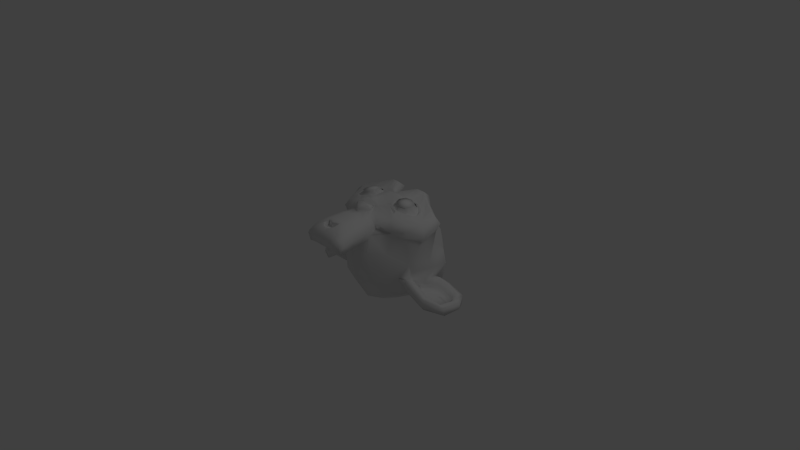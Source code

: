 # Source: suzanne.blend  (saved by Blender 2.59.0; exported with 4.5.12 LTS)
import bpy
from mathutils import Matrix  # noqa: F401  (used for matrix-valued properties, if any)

bpy.ops.wm.read_factory_settings(use_empty=True)
scene = bpy.context.scene
scene.name = 'Scene'

# ---- collections
col_collection_1 = bpy.data.collections.new('Collection 1'); scene.collection.children.link(col_collection_1)

# ---- materials (node trees are filled in below, after node groups)
mat_material = bpy.data.materials.new('Material')
mat_material.alpha_threshold = 0.0
mat_material.use_transparent_shadow = False
mat_material.roughness = 0.5
mat_material.line_color = (0.0, 0.0, 0.0, 1.0)

# ---- material node trees

# ---- world
world_world = bpy.data.worlds.new('World'); scene.world = world_world
world_world.color = (0.05088, 0.05088, 0.05088)
world_world.use_sun_shadow = False
world_world.sun_shadow_jitter_overblur = 0.0
world_world.cycles.sampling_method = 'MANUAL'
world_world.cycles.sample_map_resolution = 256

# ---- cameras
cam_camera = bpy.data.cameras.new('Camera')
cam_camera.clip_end = 100.0
cam_camera.lens = 35.0
cam_camera.ortho_scale = 7.314
cam_camera.dof.focus_distance = 0.0
cam_camera.dof.aperture_fstop = 128.0

# ---- lights
light_lamp = bpy.data.lights.new('Lamp', 'POINT')
light_lamp.transmission_factor = 0.0
light_lamp.cutoff_distance = 30.0
light_lamp.energy = 100.0
light_lamp.shadow_buffer_clip_start = 1.001
light_lamp.shadow_soft_size = 1.0
light_lamp.shadow_maximum_resolution = 0.006
light_lamp.use_absolute_resolution = True
light_lamp.cycles.use_multiple_importance_sampling = False

# ---- meshes
me_monkey = bpy.data.meshes.new('Monkey')
me_monkey.from_pydata([(0.4375, 0.1641, 0.7656), (-0.4375, 0.1641, 0.7656), (0.5, 0.09375, 0.6875), (-0.5, 0.09375, 0.6875), (0.5469, 0.05469, 0.5781), (-0.5469, 0.05469, 0.5781), (0.3516, -0.02344, 0.6172), (-0.3516, -0.02344, 0.6172), (0.3516, 0.03125, 0.7188), (-0.3516, 0.03125, 0.7188), (0.3516, 0.1328, 0.7812), (-0.3516, 0.1328, 0.7812), (0.2734, 0.1641, 0.7969), (-0.2734, 0.1641, 0.7969), (0.2031, 0.09375, 0.7422), (-0.2031, 0.09375, 0.7422), (0.1562, 0.05469, 0.6484), (-0.1562, 0.05469, 0.6484), (0.07812, 0.2422, 0.6562), (-0.07812, 0.2422, 0.6562), (0.1406, 0.2422, 0.7422), (-0.1406, 0.2422, 0.7422), (0.2422, 0.2422, 0.7969), (-0.2422, 0.2422, 0.7969), (0.2734, 0.3281, 0.7969), (-0.2734, 0.3281, 0.7969), (0.2031, 0.3906, 0.7422), (-0.2031, 0.3906, 0.7422), (0.1562, 0.4375, 0.6484), (-0.1562, 0.4375, 0.6484), (0.3516, 0.5156, 0.6172), (-0.3516, 0.5156, 0.6172), (0.3516, 0.4531, 0.7188), (-0.3516, 0.4531, 0.7188), (0.3516, 0.3594, 0.7812), (-0.3516, 0.3594, 0.7812), (0.4375, 0.3281, 0.7656), (-0.4375, 0.3281, 0.7656), (0.5, 0.3906, 0.6875), (-0.5, 0.3906, 0.6875), (0.5469, 0.4375, 0.5781), (-0.5469, 0.4375, 0.5781), (0.625, 0.2422, 0.5625), (-0.625, 0.2422, 0.5625), (0.5625, 0.2422, 0.6719), (-0.5625, 0.2422, 0.6719), (0.4688, 0.2422, 0.7578), (-0.4688, 0.2422, 0.7578), (0.4766, 0.2422, 0.7734), (-0.4766, 0.2422, 0.7734), (0.4453, 0.3359, 0.7812), (-0.4453, 0.3359, 0.7812), (0.3516, 0.375, 0.8047), (-0.3516, 0.375, 0.8047), (0.2656, 0.3359, 0.8203), (-0.2656, 0.3359, 0.8203), (0.2266, 0.2422, 0.8203), (-0.2266, 0.2422, 0.8203), (0.2656, 0.1562, 0.8203), (-0.2656, 0.1562, 0.8203), (0.3516, 0.2422, 0.8281), (-0.3516, 0.2422, 0.8281), (0.3516, 0.1172, 0.8047), (-0.3516, 0.1172, 0.8047), (0.4453, 0.1562, 0.7812), (-0.4453, 0.1562, 0.7812), (0.0, 0.4297, 0.7422), (0.0, 0.3516, 0.8203), (0.0, -0.6797, 0.7344), (0.0, -0.3203, 0.7812), (0.0, -0.1875, 0.7969), (0.0, -0.7734, 0.7188), (0.0, 0.4062, 0.6016), (0.0, 0.5703, 0.5703), (0.0, 0.8984, -0.5469), (0.0, 0.5625, -0.8516), (0.0, 0.07031, -0.8281), (0.0, -0.3828, -0.3516), (0.2031, -0.1875, 0.5625), (-0.2031, -0.1875, 0.5625), (0.3125, -0.4375, 0.5703), (-0.3125, -0.4375, 0.5703), (0.3516, -0.6953, 0.5703), (-0.3516, -0.6953, 0.5703), (0.3672, -0.8906, 0.5312), (-0.3672, -0.8906, 0.5312), (0.3281, -0.9453, 0.5234), (-0.3281, -0.9453, 0.5234), (0.1797, -0.9688, 0.5547), (-0.1797, -0.9688, 0.5547), (0.0, -0.9844, 0.5781), (0.4375, -0.1406, 0.5312), (-0.4375, -0.1406, 0.5312), (0.6328, -0.03906, 0.5391), (-0.6328, -0.03906, 0.5391), (0.8281, 0.1484, 0.4453), (-0.8281, 0.1484, 0.4453), (0.8594, 0.4297, 0.5938), (-0.8594, 0.4297, 0.5938), (0.7109, 0.4844, 0.625), (-0.7109, 0.4844, 0.625), (0.4922, 0.6016, 0.6875), (-0.4922, 0.6016, 0.6875), (0.3203, 0.7578, 0.7344), (-0.3203, 0.7578, 0.7344), (0.1562, 0.7188, 0.7578), (-0.1562, 0.7188, 0.7578), (0.0625, 0.4922, 0.75), (-0.0625, 0.4922, 0.75), (0.1641, 0.4141, 0.7734), (-0.1641, 0.4141, 0.7734), (0.125, 0.3047, 0.7656), (-0.125, 0.3047, 0.7656), (0.2031, 0.09375, 0.7422), (-0.2031, 0.09375, 0.7422), (0.375, 0.01562, 0.7031), (-0.375, 0.01562, 0.7031), (0.4922, 0.0625, 0.6719), (-0.4922, 0.0625, 0.6719), (0.625, 0.1875, 0.6484), (-0.625, 0.1875, 0.6484), (0.6406, 0.2969, 0.6484), (-0.6406, 0.2969, 0.6484), (0.6016, 0.375, 0.6641), (-0.6016, 0.375, 0.6641), (0.4297, 0.4375, 0.7188), (-0.4297, 0.4375, 0.7188), (0.25, 0.4688, 0.7578), (-0.25, 0.4688, 0.7578), (0.0, -0.7656, 0.7344), (0.1094, -0.7188, 0.7344), (-0.1094, -0.7188, 0.7344), (0.1172, -0.8359, 0.7109), (-0.1172, -0.8359, 0.7109), (0.0625, -0.8828, 0.6953), (-0.0625, -0.8828, 0.6953), (0.0, -0.8906, 0.6875), (0.0, -0.1953, 0.75), (0.0, -0.1406, 0.7422), (0.1016, -0.1484, 0.7422), (-0.1016, -0.1484, 0.7422), (0.125, -0.2266, 0.75), (-0.125, -0.2266, 0.75), (0.08594, -0.2891, 0.7422), (-0.08594, -0.2891, 0.7422), (0.3984, -0.04688, 0.6719), (-0.3984, -0.04688, 0.6719), (0.6172, 0.05469, 0.625), (-0.6172, 0.05469, 0.625), (0.7266, 0.2031, 0.6016), (-0.7266, 0.2031, 0.6016), (0.7422, 0.375, 0.6562), (-0.7422, 0.375, 0.6562), (0.6875, 0.4141, 0.7266), (-0.6875, 0.4141, 0.7266), (0.4375, 0.5469, 0.7969), (-0.4375, 0.5469, 0.7969), (0.3125, 0.6406, 0.8359), (-0.3125, 0.6406, 0.8359), (0.2031, 0.6172, 0.8516), (-0.2031, 0.6172, 0.8516), (0.1016, 0.4297, 0.8438), (-0.1016, 0.4297, 0.8438), (0.125, -0.1016, 0.8125), (-0.125, -0.1016, 0.8125), (0.2109, -0.4453, 0.7109), (-0.2109, -0.4453, 0.7109), (0.25, -0.7031, 0.6875), (-0.25, -0.7031, 0.6875), (0.2656, -0.8203, 0.6641), (-0.2656, -0.8203, 0.6641), (0.2344, -0.9141, 0.6328), (-0.2344, -0.9141, 0.6328), (0.1641, -0.9297, 0.6328), (-0.1641, -0.9297, 0.6328), (0.0, -0.9453, 0.6406), (0.0, 0.04688, 0.7266), (0.0, 0.2109, 0.7656), (0.3281, 0.4766, 0.7422), (-0.3281, 0.4766, 0.7422), (0.1641, 0.1406, 0.75), (-0.1641, 0.1406, 0.75), (0.1328, 0.2109, 0.7578), (-0.1328, 0.2109, 0.7578), (0.1172, -0.6875, 0.7344), (-0.1172, -0.6875, 0.7344), (0.07812, -0.4453, 0.75), (-0.07812, -0.4453, 0.75), (0.0, -0.4453, 0.75), (0.0, -0.3281, 0.7422), (0.09375, -0.2734, 0.7812), (-0.09375, -0.2734, 0.7812), (0.1328, -0.2266, 0.7969), (-0.1328, -0.2266, 0.7969), (0.1094, -0.1328, 0.7812), (-0.1094, -0.1328, 0.7812), (0.03906, -0.125, 0.7812), (-0.03906, -0.125, 0.7812), (0.0, -0.2031, 0.8281), (0.04688, -0.1484, 0.8125), (-0.04688, -0.1484, 0.8125), (0.09375, -0.1562, 0.8125), (-0.09375, -0.1562, 0.8125), (0.1094, -0.2266, 0.8281), (-0.1094, -0.2266, 0.8281), (0.07812, -0.25, 0.8047), (-0.07812, -0.25, 0.8047), (0.0, -0.2891, 0.8047), (0.2578, -0.3125, 0.5547), (-0.2578, -0.3125, 0.5547), (0.1641, -0.2422, 0.7109), (-0.1641, -0.2422, 0.7109), (0.1797, -0.3125, 0.7109), (-0.1797, -0.3125, 0.7109), (0.2344, -0.25, 0.5547), (-0.2344, -0.25, 0.5547), (0.0, -0.875, 0.6875), (0.04688, -0.8672, 0.6875), (-0.04688, -0.8672, 0.6875), (0.09375, -0.8203, 0.7109), (-0.09375, -0.8203, 0.7109), (0.09375, -0.7422, 0.7266), (-0.09375, -0.7422, 0.7266), (0.0, -0.7812, 0.6562), (0.09375, -0.75, 0.6641), (-0.09375, -0.75, 0.6641), (0.09375, -0.8125, 0.6406), (-0.09375, -0.8125, 0.6406), (0.04688, -0.8516, 0.6328), (-0.04688, -0.8516, 0.6328), (0.0, -0.8594, 0.6328), (0.1719, 0.2188, 0.7812), (-0.1719, 0.2188, 0.7812), (0.1875, 0.1562, 0.7734), (-0.1875, 0.1562, 0.7734), (0.3359, 0.4297, 0.7578), (-0.3359, 0.4297, 0.7578), (0.2734, 0.4219, 0.7734), (-0.2734, 0.4219, 0.7734), (0.4219, 0.3984, 0.7734), (-0.4219, 0.3984, 0.7734), (0.5625, 0.3516, 0.6953), (-0.5625, 0.3516, 0.6953), (0.5859, 0.2891, 0.6875), (-0.5859, 0.2891, 0.6875), (0.5781, 0.1953, 0.6797), (-0.5781, 0.1953, 0.6797), (0.4766, 0.1016, 0.7188), (-0.4766, 0.1016, 0.7188), (0.375, 0.0625, 0.7422), (-0.375, 0.0625, 0.7422), (0.2266, 0.1094, 0.7812), (-0.2266, 0.1094, 0.7812), (0.1797, 0.2969, 0.7812), (-0.1797, 0.2969, 0.7812), (0.2109, 0.375, 0.7812), (-0.2109, 0.375, 0.7812), (0.2344, 0.3594, 0.7578), (-0.2344, 0.3594, 0.7578), (0.1953, 0.2969, 0.7578), (-0.1953, 0.2969, 0.7578), (0.2422, 0.125, 0.7578), (-0.2422, 0.125, 0.7578), (0.375, 0.08594, 0.7266), (-0.375, 0.08594, 0.7266), (0.4609, 0.1172, 0.7031), (-0.4609, 0.1172, 0.7031), (0.5469, 0.2109, 0.6719), (-0.5469, 0.2109, 0.6719), (0.5547, 0.2812, 0.6719), (-0.5547, 0.2812, 0.6719), (0.5312, 0.3359, 0.6797), (-0.5312, 0.3359, 0.6797), (0.4141, 0.3906, 0.75), (-0.4141, 0.3906, 0.75), (0.2812, 0.3984, 0.7656), (-0.2812, 0.3984, 0.7656), (0.3359, 0.4062, 0.75), (-0.3359, 0.4062, 0.75), (0.2031, 0.1719, 0.75), (-0.2031, 0.1719, 0.75), (0.1953, 0.2266, 0.75), (-0.1953, 0.2266, 0.75), (0.1094, 0.4609, 0.6094), (-0.1094, 0.4609, 0.6094), (0.1953, 0.6641, 0.6172), (-0.1953, 0.6641, 0.6172), (0.3359, 0.6875, 0.5938), (-0.3359, 0.6875, 0.5938), (0.4844, 0.5547, 0.5547), (-0.4844, 0.5547, 0.5547), (0.6797, 0.4531, 0.4922), (-0.6797, 0.4531, 0.4922), (0.7969, 0.4062, 0.4609), (-0.7969, 0.4062, 0.4609), (0.7734, 0.1641, 0.375), (-0.7734, 0.1641, 0.375), (0.6016, 0.0, 0.4141), (-0.6016, 0.0, 0.4141), (0.4375, -0.09375, 0.4688), (-0.4375, -0.09375, 0.4688), (0.0, 0.8984, 0.2891), (0.0, 0.9844, -0.07812), (0.0, -0.1953, -0.6719), (0.0, -0.4609, 0.1875), (0.0, -0.9766, 0.4609), (0.0, -0.8047, 0.3438), (0.0, -0.5703, 0.3203), (0.0, -0.4844, 0.2812), (0.8516, 0.2344, 0.05469), (-0.8516, 0.2344, 0.05469), (0.8594, 0.3203, -0.04688), (-0.8594, 0.3203, -0.04688), (0.7734, 0.2656, -0.4375), (-0.7734, 0.2656, -0.4375), (0.4609, 0.4375, -0.7031), (-0.4609, 0.4375, -0.7031), (0.7344, -0.04688, 0.07031), (-0.7344, -0.04688, 0.07031), (0.5938, -0.125, -0.1641), (-0.5938, -0.125, -0.1641), (0.6406, -0.007812, -0.4297), (-0.6406, -0.007812, -0.4297), (0.3359, 0.05469, -0.6641), (-0.3359, 0.05469, -0.6641), (0.2344, -0.3516, 0.4062), (-0.2344, -0.3516, 0.4062), (0.1797, -0.4141, 0.2578), (-0.1797, -0.4141, 0.2578), (0.2891, -0.7109, 0.3828), (-0.2891, -0.7109, 0.3828), (0.25, -0.5, 0.3906), (-0.25, -0.5, 0.3906), (0.3281, -0.9141, 0.3984), (-0.3281, -0.9141, 0.3984), (0.1406, -0.7578, 0.3672), (-0.1406, -0.7578, 0.3672), (0.125, -0.5391, 0.3594), (-0.125, -0.5391, 0.3594), (0.1641, -0.9453, 0.4375), (-0.1641, -0.9453, 0.4375), (0.2188, -0.2812, 0.4297), (-0.2188, -0.2812, 0.4297), (0.2109, -0.2266, 0.4688), (-0.2109, -0.2266, 0.4688), (0.2031, -0.1719, 0.5), (-0.2031, -0.1719, 0.5), (0.2109, -0.3906, 0.1641), (-0.2109, -0.3906, 0.1641), (0.2969, -0.3125, -0.2656), (-0.2969, -0.3125, -0.2656), (0.3438, -0.1484, -0.5391), (-0.3438, -0.1484, -0.5391), (0.4531, 0.8672, -0.3828), (-0.4531, 0.8672, -0.3828), (0.4531, 0.9297, -0.07031), (-0.4531, 0.9297, -0.07031), (0.4531, 0.8516, 0.2344), (-0.4531, 0.8516, 0.2344), (0.4609, 0.5234, 0.4297), (-0.4609, 0.5234, 0.4297), (0.7266, 0.4062, 0.3359), (-0.7266, 0.4062, 0.3359), (0.6328, 0.4531, 0.2812), (-0.6328, 0.4531, 0.2812), (0.6406, 0.7031, 0.05469), (-0.6406, 0.7031, 0.05469), (0.7969, 0.5625, 0.125), (-0.7969, 0.5625, 0.125), (0.7969, 0.6172, -0.1172), (-0.7969, 0.6172, -0.1172), (0.6406, 0.75, -0.1953), (-0.6406, 0.75, -0.1953), (0.6406, 0.6797, -0.4453), (-0.6406, 0.6797, -0.4453), (0.7969, 0.5391, -0.3594), (-0.7969, 0.5391, -0.3594), (0.6172, 0.3281, -0.5859), (-0.6172, 0.3281, -0.5859), (0.4844, 0.02344, -0.5469), (-0.4844, 0.02344, -0.5469), (0.8203, 0.3281, -0.2031), (-0.8203, 0.3281, -0.2031), (0.4062, -0.1719, 0.1484), (-0.4062, -0.1719, 0.1484), (0.4297, -0.1953, -0.2109), (-0.4297, -0.1953, -0.2109), (0.8906, 0.4062, -0.2344), (-0.8906, 0.4062, -0.2344), (0.7734, -0.1406, -0.125), (-0.7734, -0.1406, -0.125), (1.039, -0.1016, -0.3281), (-1.039, -0.1016, -0.3281), (1.281, 0.05469, -0.4297), (-1.281, 0.05469, -0.4297), (1.352, 0.3203, -0.4219), (-1.352, 0.3203, -0.4219), (1.234, 0.5078, -0.4219), (-1.234, 0.5078, -0.4219), (1.023, 0.4766, -0.3125), (-1.023, 0.4766, -0.3125), (1.016, 0.4141, -0.2891), (-1.016, 0.4141, -0.2891), (1.188, 0.4375, -0.3906), (-1.188, 0.4375, -0.3906), (1.266, 0.2891, -0.4062), (-1.266, 0.2891, -0.4062), (1.211, 0.07812, -0.4062), (-1.211, 0.07812, -0.4062), (1.031, -0.03906, -0.3047), (-1.031, -0.03906, -0.3047), (0.8281, -0.07031, -0.1328), (-0.8281, -0.07031, -0.1328), (0.9219, 0.3594, -0.2188), (-0.9219, 0.3594, -0.2188), (0.9453, 0.3047, -0.2891), (-0.9453, 0.3047, -0.2891), (0.8828, -0.02344, -0.2109), (-0.8828, -0.02344, -0.2109), (1.039, 0.0, -0.3672), (-1.039, 0.0, -0.3672), (1.188, 0.09375, -0.4453), (-1.188, 0.09375, -0.4453), (1.234, 0.25, -0.4453), (-1.234, 0.25, -0.4453), (1.172, 0.3594, -0.4375), (-1.172, 0.3594, -0.4375), (1.023, 0.3438, -0.3594), (-1.023, 0.3438, -0.3594), (0.8438, 0.2891, -0.2109), (-0.8438, 0.2891, -0.2109), (0.8359, 0.1719, -0.2734), (-0.8359, 0.1719, -0.2734), (0.7578, 0.09375, -0.2734), (-0.7578, 0.09375, -0.2734), (0.8203, 0.08594, -0.2734), (-0.8203, 0.08594, -0.2734), (0.8438, 0.01562, -0.2734), (-0.8438, 0.01562, -0.2734), (0.8125, -0.01562, -0.2734), (-0.8125, -0.01562, -0.2734), (0.7266, 0.0, -0.07031), (-0.7266, 0.0, -0.07031), (0.7188, -0.02344, -0.1719), (-0.7188, -0.02344, -0.1719), (0.7188, 0.03906, -0.1875), (-0.7188, 0.03906, -0.1875), (0.7969, 0.2031, -0.2109), (-0.7969, 0.2031, -0.2109), (0.8906, 0.2422, -0.2656), (-0.8906, 0.2422, -0.2656), (0.8906, 0.2344, -0.3203), (-0.8906, 0.2344, -0.3203), (0.8125, -0.01562, -0.3203), (-0.8125, -0.01562, -0.3203), (0.8516, 0.01562, -0.3203), (-0.8516, 0.01562, -0.3203), (0.8281, 0.07812, -0.3203), (-0.8281, 0.07812, -0.3203), (0.7656, 0.09375, -0.3203), (-0.7656, 0.09375, -0.3203), (0.8438, 0.1719, -0.3203), (-0.8438, 0.1719, -0.3203), (1.039, 0.3281, -0.4141), (-1.039, 0.3281, -0.4141), (1.188, 0.3438, -0.4844), (-1.188, 0.3438, -0.4844), (1.258, 0.2422, -0.4922), (-1.258, 0.2422, -0.4922), (1.211, 0.08594, -0.4844), (-1.211, 0.08594, -0.4844), (1.047, 0.0, -0.4219), (-1.047, 0.0, -0.4219), (0.8828, -0.01562, -0.2656), (-0.8828, -0.01562, -0.2656), (0.9531, 0.2891, -0.3438), (-0.9531, 0.2891, -0.3438), (0.8906, 0.1094, -0.3281), (-0.8906, 0.1094, -0.3281), (0.9375, 0.0625, -0.3359), (-0.9375, 0.0625, -0.3359), (1.0, 0.125, -0.3672), (-1.0, 0.125, -0.3672), (0.9609, 0.1719, -0.3516), (-0.9609, 0.1719, -0.3516), (1.016, 0.2344, -0.375), (-1.016, 0.2344, -0.375), (1.055, 0.1875, -0.3828), (-1.055, 0.1875, -0.3828), (1.109, 0.2109, -0.3906), (-1.109, 0.2109, -0.3906), (1.086, 0.2734, -0.3906), (-1.086, 0.2734, -0.3906), (1.023, 0.4375, -0.4844), (-1.023, 0.4375, -0.4844), (1.25, 0.4688, -0.5469), (-1.25, 0.4688, -0.5469), (1.367, 0.2969, -0.5), (-1.367, 0.2969, -0.5), (1.312, 0.05469, -0.5312), (-1.312, 0.05469, -0.5312), (1.039, -0.08594, -0.4922), (-1.039, -0.08594, -0.4922), (0.7891, -0.125, -0.3281), (-0.7891, -0.125, -0.3281), (0.8594, 0.3828, -0.3828), (-0.8594, 0.3828, -0.3828)], [], [(46, 0, 2, 44), (3, 1, 47, 45), (44, 2, 4, 42), (5, 3, 45, 43), (2, 8, 6, 4), (7, 9, 3, 5), (0, 10, 8, 2), (9, 11, 1, 3), (10, 12, 14, 8), (15, 13, 11, 9), (8, 14, 16, 6), (17, 15, 9, 7), (14, 20, 18, 16), (19, 21, 15, 17), (12, 22, 20, 14), (21, 23, 13, 15), (22, 24, 26, 20), (27, 25, 23, 21), (20, 26, 28, 18), (29, 27, 21, 19), (26, 32, 30, 28), (31, 33, 27, 29), (24, 34, 32, 26), (33, 35, 25, 27), (34, 36, 38, 32), (39, 37, 35, 33), (32, 38, 40, 30), (41, 39, 33, 31), (38, 44, 42, 40), (43, 45, 39, 41), (36, 46, 44, 38), (45, 47, 37, 39), (46, 36, 50, 48), (51, 37, 47, 49), (36, 34, 52, 50), (53, 35, 37, 51), (34, 24, 54, 52), (55, 25, 35, 53), (24, 22, 56, 54), (57, 23, 25, 55), (22, 12, 58, 56), (59, 13, 23, 57), (12, 10, 62, 58), (63, 11, 13, 59), (10, 0, 64, 62), (65, 1, 11, 63), (0, 46, 48, 64), (49, 47, 1, 65), (60, 64, 48), (49, 65, 61), (62, 64, 60), (61, 65, 63), (60, 58, 62), (63, 59, 61), (60, 56, 58), (59, 57, 61), (60, 54, 56), (57, 55, 61), (60, 52, 54), (55, 53, 61), (60, 50, 52), (53, 51, 61), (60, 48, 50), (51, 49, 61), (88, 173, 175, 90), (175, 174, 89, 90), (86, 171, 173, 88), (174, 172, 87, 89), (84, 169, 171, 86), (172, 170, 85, 87), (82, 167, 169, 84), (170, 168, 83, 85), (80, 165, 167, 82), (168, 166, 81, 83), (78, 91, 145, 163), (146, 92, 79, 164), (91, 93, 147, 145), (148, 94, 92, 146), (93, 95, 149, 147), (150, 96, 94, 148), (95, 97, 151, 149), (152, 98, 96, 150), (97, 99, 153, 151), (154, 100, 98, 152), (99, 101, 155, 153), (156, 102, 100, 154), (101, 103, 157, 155), (158, 104, 102, 156), (103, 105, 159, 157), (160, 106, 104, 158), (105, 107, 161, 159), (162, 108, 106, 160), (107, 66, 67, 161), (67, 66, 108, 162), (109, 127, 159, 161), (160, 128, 110, 162), (127, 178, 157, 159), (158, 179, 128, 160), (125, 155, 157, 178), (158, 156, 126, 179), (123, 153, 155, 125), (156, 154, 124, 126), (121, 151, 153, 123), (154, 152, 122, 124), (119, 149, 151, 121), (152, 150, 120, 122), (117, 147, 149, 119), (150, 148, 118, 120), (115, 145, 147, 117), (148, 146, 116, 118), (113, 163, 145, 115), (146, 164, 114, 116), (113, 180, 176, 163), (176, 181, 114, 164), (109, 161, 67, 111), (67, 162, 110, 112), (111, 67, 177, 182), (177, 67, 112, 183), (176, 180, 182, 177), (183, 181, 176, 177), (134, 136, 175, 173), (175, 136, 135, 174), (132, 134, 173, 171), (174, 135, 133, 172), (130, 132, 171, 169), (172, 133, 131, 170), (165, 186, 184, 167), (185, 187, 166, 168), (130, 169, 167, 184), (168, 170, 131, 185), (143, 189, 188, 186), (188, 189, 144, 187), (184, 186, 188, 68), (188, 187, 185, 68), (129, 130, 184, 68), (185, 131, 129, 68), (141, 192, 190, 143), (191, 193, 142, 144), (139, 194, 192, 141), (193, 195, 140, 142), (138, 196, 194, 139), (195, 197, 138, 140), (137, 70, 196, 138), (197, 70, 137, 138), (189, 143, 190, 69), (191, 144, 189, 69), (69, 190, 205, 207), (206, 191, 69, 207), (70, 198, 199, 196), (200, 198, 70, 197), (196, 199, 201, 194), (202, 200, 197, 195), (194, 201, 203, 192), (204, 202, 195, 193), (192, 203, 205, 190), (206, 204, 193, 191), (198, 203, 201, 199), (202, 204, 198, 200), (198, 207, 205, 203), (206, 207, 198, 204), (138, 139, 163, 176), (164, 140, 138, 176), (139, 141, 210, 163), (211, 142, 140, 164), (141, 143, 212, 210), (213, 144, 142, 211), (143, 186, 165, 212), (166, 187, 144, 213), (80, 208, 212, 165), (213, 209, 81, 166), (208, 214, 210, 212), (211, 215, 209, 213), (78, 163, 210, 214), (211, 164, 79, 215), (130, 129, 71, 221), (71, 129, 131, 222), (132, 130, 221, 219), (222, 131, 133, 220), (134, 132, 219, 217), (220, 133, 135, 218), (136, 134, 217, 216), (218, 135, 136, 216), (216, 217, 228, 230), (229, 218, 216, 230), (217, 219, 226, 228), (227, 220, 218, 229), (219, 221, 224, 226), (225, 222, 220, 227), (221, 71, 223, 224), (223, 71, 222, 225), (223, 230, 228, 224), (229, 230, 223, 225), (224, 228, 226), (227, 229, 225), (182, 180, 233, 231), (234, 181, 183, 232), (111, 182, 231, 253), (232, 183, 112, 254), (109, 111, 253, 255), (254, 112, 110, 256), (180, 113, 251, 233), (252, 114, 181, 234), (113, 115, 249, 251), (250, 116, 114, 252), (115, 117, 247, 249), (248, 118, 116, 250), (117, 119, 245, 247), (246, 120, 118, 248), (119, 121, 243, 245), (244, 122, 120, 246), (121, 123, 241, 243), (242, 124, 122, 244), (123, 125, 239, 241), (240, 126, 124, 242), (125, 178, 235, 239), (236, 179, 126, 240), (178, 127, 237, 235), (238, 128, 179, 236), (127, 109, 255, 237), (256, 110, 128, 238), (237, 255, 257, 275), (258, 256, 238, 276), (235, 237, 275, 277), (276, 238, 236, 278), (239, 235, 277, 273), (278, 236, 240, 274), (241, 239, 273, 271), (274, 240, 242, 272), (243, 241, 271, 269), (272, 242, 244, 270), (245, 243, 269, 267), (270, 244, 246, 268), (247, 245, 267, 265), (268, 246, 248, 266), (249, 247, 265, 263), (266, 248, 250, 264), (251, 249, 263, 261), (264, 250, 252, 262), (233, 251, 261, 279), (262, 252, 234, 280), (255, 253, 259, 257), (260, 254, 256, 258), (253, 231, 281, 259), (282, 232, 254, 260), (231, 233, 279, 281), (280, 234, 232, 282), (66, 107, 283, 72), (284, 108, 66, 72), (107, 105, 285, 283), (286, 106, 108, 284), (105, 103, 287, 285), (288, 104, 106, 286), (103, 101, 289, 287), (290, 102, 104, 288), (101, 99, 291, 289), (292, 100, 102, 290), (99, 97, 293, 291), (294, 98, 100, 292), (97, 95, 295, 293), (296, 96, 98, 294), (95, 93, 297, 295), (298, 94, 96, 296), (93, 91, 299, 297), (300, 92, 94, 298), (307, 308, 327, 337), (328, 308, 307, 338), (306, 307, 337, 335), (338, 307, 306, 336), (305, 306, 335, 339), (336, 306, 305, 340), (88, 90, 305, 339), (305, 90, 89, 340), (86, 88, 339, 333), (340, 89, 87, 334), (84, 86, 333, 329), (334, 87, 85, 330), (82, 84, 329, 331), (330, 85, 83, 332), (329, 335, 337, 331), (338, 336, 330, 332), (329, 333, 339, 335), (340, 334, 330, 336), (325, 331, 337, 327), (338, 332, 326, 328), (80, 82, 331, 325), (332, 83, 81, 326), (208, 341, 343, 214), (344, 342, 209, 215), (80, 325, 341, 208), (342, 326, 81, 209), (78, 214, 343, 345), (344, 215, 79, 346), (78, 345, 299, 91), (300, 346, 79, 92), (76, 323, 351, 303), (352, 324, 76, 303), (303, 351, 349, 77), (350, 352, 303, 77), (77, 349, 347, 304), (348, 350, 77, 304), (304, 347, 327, 308), (328, 348, 304, 308), (325, 327, 347, 341), (348, 328, 326, 342), (295, 297, 317, 309), (318, 298, 296, 310), (75, 315, 323, 76), (324, 316, 75, 76), (301, 357, 355, 302), (356, 358, 301, 302), (302, 355, 353, 74), (354, 356, 302, 74), (74, 353, 315, 75), (316, 354, 74, 75), (291, 293, 361, 363), (362, 294, 292, 364), (363, 361, 367, 365), (368, 362, 364, 366), (365, 367, 369, 371), (370, 368, 366, 372), (371, 369, 375, 373), (376, 370, 372, 374), (313, 377, 373, 375), (374, 378, 314, 376), (315, 353, 373, 377), (374, 354, 316, 378), (353, 355, 371, 373), (372, 356, 354, 374), (355, 357, 365, 371), (366, 358, 356, 372), (357, 359, 363, 365), (364, 360, 358, 366), (289, 291, 363, 359), (364, 292, 290, 360), (73, 359, 357, 301), (358, 360, 73, 301), (283, 285, 287, 289), (288, 286, 284, 290), (283, 289, 359, 73), (360, 290, 284, 73), (72, 283, 73), (73, 284, 72), (293, 295, 309, 361), (310, 296, 294, 362), (309, 311, 367, 361), (368, 312, 310, 362), (311, 381, 369, 367), (370, 382, 312, 368), (313, 375, 369, 381), (370, 376, 314, 382), (347, 349, 385, 383), (386, 350, 348, 384), (317, 383, 385, 319), (386, 384, 318, 320), (297, 299, 383, 317), (384, 300, 298, 318), (299, 343, 341, 383), (342, 344, 300, 384), (341, 347, 383), (384, 348, 342), (299, 345, 343), (344, 346, 300), (313, 321, 379, 377), (380, 322, 314, 378), (315, 377, 379, 323), (380, 378, 316, 324), (319, 385, 379, 321), (380, 386, 320, 322), (349, 351, 379, 385), (380, 352, 350, 386), (323, 379, 351), (352, 380, 324), (399, 387, 413, 401), (414, 388, 400, 402), (399, 401, 403, 397), (404, 402, 400, 398), (397, 403, 405, 395), (406, 404, 398, 396), (395, 405, 407, 393), (408, 406, 396, 394), (393, 407, 409, 391), (410, 408, 394, 392), (391, 409, 411, 389), (412, 410, 392, 390), (409, 419, 417, 411), (418, 420, 410, 412), (407, 421, 419, 409), (420, 422, 408, 410), (405, 423, 421, 407), (422, 424, 406, 408), (403, 425, 423, 405), (424, 426, 404, 406), (401, 427, 425, 403), (426, 428, 402, 404), (401, 413, 415, 427), (416, 414, 402, 428), (317, 319, 443, 441), (444, 320, 318, 442), (319, 389, 411, 443), (412, 390, 320, 444), (309, 317, 441, 311), (442, 318, 310, 312), (381, 429, 413, 387), (414, 430, 382, 388), (411, 417, 439, 443), (440, 418, 412, 444), (437, 445, 443, 439), (444, 446, 438, 440), (433, 445, 437, 435), (438, 446, 434, 436), (431, 447, 445, 433), (446, 448, 432, 434), (429, 447, 431, 449), (432, 448, 430, 450), (413, 429, 449, 415), (450, 430, 414, 416), (311, 447, 429, 381), (430, 448, 312, 382), (311, 441, 445, 447), (446, 442, 312, 448), (441, 443, 445), (446, 444, 442), (415, 449, 451, 475), (452, 450, 416, 476), (449, 431, 461, 451), (462, 432, 450, 452), (431, 433, 459, 461), (460, 434, 432, 462), (433, 435, 457, 459), (458, 436, 434, 460), (435, 437, 455, 457), (456, 438, 436, 458), (437, 439, 453, 455), (454, 440, 438, 456), (439, 417, 473, 453), (474, 418, 440, 454), (427, 415, 475, 463), (476, 416, 428, 464), (425, 427, 463, 465), (464, 428, 426, 466), (423, 425, 465, 467), (466, 426, 424, 468), (421, 423, 467, 469), (468, 424, 422, 470), (419, 421, 469, 471), (470, 422, 420, 472), (417, 419, 471, 473), (472, 420, 418, 474), (457, 455, 479, 477), (480, 456, 458, 478), (477, 479, 481, 483), (482, 480, 478, 484), (483, 481, 487, 485), (488, 482, 484, 486), (485, 487, 489, 491), (490, 488, 486, 492), (463, 475, 485, 491), (486, 476, 464, 492), (451, 483, 485, 475), (486, 484, 452, 476), (451, 461, 477, 483), (478, 462, 452, 484), (457, 477, 461, 459), (462, 478, 458, 460), (453, 473, 479, 455), (480, 474, 454, 456), (471, 481, 479, 473), (480, 482, 472, 474), (469, 487, 481, 471), (482, 488, 470, 472), (467, 489, 487, 469), (488, 490, 468, 470), (465, 491, 489, 467), (490, 492, 466, 468), (463, 491, 465), (466, 492, 464), (391, 389, 503, 501), (504, 390, 392, 502), (393, 391, 501, 499), (502, 392, 394, 500), (395, 393, 499, 497), (500, 394, 396, 498), (397, 395, 497, 495), (498, 396, 398, 496), (399, 397, 495, 493), (496, 398, 400, 494), (387, 399, 493, 505), (494, 400, 388, 506), (493, 501, 503, 505), (504, 502, 494, 506), (493, 495, 499, 501), (500, 496, 494, 502), (495, 497, 499), (500, 498, 496), (313, 381, 387, 505), (388, 382, 314, 506), (313, 505, 503, 321), (504, 506, 314, 322), (319, 321, 503, 389), (504, 322, 320, 390)])
me_monkey.polygons.foreach_set('use_smooth', [True] * 500)
_uv = me_monkey.uv_layers.new(name='UVTex')
_uv.uv.foreach_set('vector', [0.6639, 0.5341, 0.6532, 0.5007, 0.6746, 0.4708, 0.6961, 0.5341, 0.3314, 0.4708, 0.3528, 0.5007, 0.3421, 0.5341, 0.3099, 0.5341, 0.6961, 0.5341, 0.6746, 0.4708, 0.6907, 0.4541, 0.7175, 0.5341, 0.3153, 0.4541, 0.3314, 0.4708, 0.3099, 0.5341, 0.2885, 0.5341, 0.6746, 0.4708, 0.6237, 0.4441, 0.6237, 0.4208, 0.6907, 0.4541, 0.3823, 0.4208, 0.3823, 0.4441, 0.3314, 0.4708, 0.3153, 0.4541, 0.6532, 0.5007, 0.6237, 0.4874, 0.6237, 0.4441, 0.6746, 0.4708, 0.3823, 0.4441, 0.3823, 0.4874, 0.3528, 0.5007, 0.3314, 0.4708, 0.6237, 0.4874, 0.5969, 0.5007, 0.5727, 0.4708, 0.6237, 0.4441, 0.4333, 0.4708, 0.4092, 0.5007, 0.3823, 0.4874, 0.3823, 0.4441, 0.6237, 0.4441, 0.5727, 0.4708, 0.5566, 0.4541, 0.6237, 0.4208, 0.4494, 0.4541, 0.4333, 0.4708, 0.3823, 0.4441, 0.3823, 0.4208, 0.5727, 0.4708, 0.5513, 0.5341, 0.5298, 0.5341, 0.5566, 0.4541, 0.4762, 0.5341, 0.4547, 0.5341, 0.4333, 0.4708, 0.4494, 0.4541, 0.5969, 0.5007, 0.5861, 0.5341, 0.5513, 0.5341, 0.5727, 0.4708, 0.4547, 0.5341, 0.4199, 0.5341, 0.4092, 0.5007, 0.4333, 0.4708, 0.5861, 0.5341, 0.5969, 0.5707, 0.5727, 0.5974, 0.5513, 0.5341, 0.4333, 0.5974, 0.4092, 0.5707, 0.4199, 0.5341, 0.4547, 0.5341, 0.5513, 0.5341, 0.5727, 0.5974, 0.5566, 0.6174, 0.5298, 0.5341, 0.4494, 0.6174, 0.4333, 0.5974, 0.4547, 0.5341, 0.4762, 0.5341, 0.5727, 0.5974, 0.6237, 0.6241, 0.6237, 0.6507, 0.5566, 0.6174, 0.3823, 0.6507, 0.3823, 0.6241, 0.4333, 0.5974, 0.4494, 0.6174, 0.5969, 0.5707, 0.6237, 0.5841, 0.6237, 0.6241, 0.5727, 0.5974, 0.3823, 0.6241, 0.3823, 0.5841, 0.4092, 0.5707, 0.4333, 0.5974, 0.6237, 0.5841, 0.6532, 0.5707, 0.6746, 0.5974, 0.6237, 0.6241, 0.3314, 0.5974, 0.3528, 0.5707, 0.3823, 0.5841, 0.3823, 0.6241, 0.6237, 0.6241, 0.6746, 0.5974, 0.6907, 0.6174, 0.6237, 0.6507, 0.3153, 0.6174, 0.3314, 0.5974, 0.3823, 0.6241, 0.3823, 0.6507, 0.6746, 0.5974, 0.6961, 0.5341, 0.7175, 0.5341, 0.6907, 0.6174, 0.2885, 0.5341, 0.3099, 0.5341, 0.3314, 0.5974, 0.3153, 0.6174, 0.6532, 0.5707, 0.6639, 0.5341, 0.6961, 0.5341, 0.6746, 0.5974, 0.3099, 0.5341, 0.3421, 0.5341, 0.3528, 0.5707, 0.3314, 0.5974, 0.6639, 0.5341, 0.6532, 0.5707, 0.6559, 0.5741, 0.6666, 0.5341, 0.3502, 0.5741, 0.3528, 0.5707, 0.3421, 0.5341, 0.3394, 0.5341, 0.6532, 0.5707, 0.6237, 0.5841, 0.6237, 0.5907, 0.6559, 0.5741, 0.3823, 0.5907, 0.3823, 0.5841, 0.3528, 0.5707, 0.3502, 0.5741, 0.6237, 0.5841, 0.5969, 0.5707, 0.5942, 0.5741, 0.6237, 0.5907, 0.4118, 0.5741, 0.4092, 0.5707, 0.3823, 0.5841, 0.3823, 0.5907, 0.5969, 0.5707, 0.5861, 0.5341, 0.5808, 0.5341, 0.5942, 0.5741, 0.4252, 0.5341, 0.4199, 0.5341, 0.4092, 0.5707, 0.4118, 0.5741, 0.5861, 0.5341, 0.5969, 0.5007, 0.5942, 0.4974, 0.5808, 0.5341, 0.4118, 0.4974, 0.4092, 0.5007, 0.4199, 0.5341, 0.4252, 0.5341, 0.5969, 0.5007, 0.6237, 0.4874, 0.6237, 0.4808, 0.5942, 0.4974, 0.3823, 0.4808, 0.3823, 0.4874, 0.4092, 0.5007, 0.4118, 0.4974, 0.6237, 0.4874, 0.6532, 0.5007, 0.6559, 0.4974, 0.6237, 0.4808, 0.3502, 0.4974, 0.3528, 0.5007, 0.3823, 0.4874, 0.3823, 0.4808, 0.6532, 0.5007, 0.6639, 0.5341, 0.6666, 0.5341, 0.6559, 0.4974, 0.3394, 0.5341, 0.3421, 0.5341, 0.3528, 0.5007, 0.3502, 0.4974, 0.6237, 0.5341, 0.6559, 0.4974, 0.6666, 0.5341, 0.3394, 0.5341, 0.3502, 0.4974, 0.3823, 0.5341, 0.6237, 0.4808, 0.6559, 0.4974, 0.6237, 0.5341, 0.3823, 0.5341, 0.3502, 0.4974, 0.3823, 0.4808, 0.6237, 0.5341, 0.5942, 0.4974, 0.6237, 0.4808, 0.3823, 0.4808, 0.4118, 0.4974, 0.3823, 0.5341, 0.6237, 0.5341, 0.5808, 0.5341, 0.5942, 0.4974, 0.4118, 0.4974, 0.4252, 0.5341, 0.3823, 0.5341, 0.6237, 0.5341, 0.5942, 0.5741, 0.5808, 0.5341, 0.4252, 0.5341, 0.4118, 0.5741, 0.3823, 0.5341, 0.6237, 0.5341, 0.6237, 0.5907, 0.5942, 0.5741, 0.4118, 0.5741, 0.3823, 0.5907, 0.3823, 0.5341, 0.6237, 0.5341, 0.6559, 0.5741, 0.6237, 0.5907, 0.3823, 0.5907, 0.3502, 0.5741, 0.3823, 0.5341, 0.6237, 0.5341, 0.6666, 0.5341, 0.6559, 0.5741, 0.3502, 0.5741, 0.3394, 0.5341, 0.3823, 0.5341, 0.5647, 0.01746, 0.5593, 0.03413, 0.503, 0.02746, 0.503, 0.0108, 0.503, 0.02746, 0.4467, 0.03413, 0.4413, 0.01746, 0.503, 0.0108, 0.6156, 0.02746, 0.5835, 0.04079, 0.5593, 0.03413, 0.5647, 0.01746, 0.4467, 0.03413, 0.4226, 0.04079, 0.3904, 0.02746, 0.4413, 0.01746, 0.629, 0.05079, 0.5942, 0.08079, 0.5835, 0.04079, 0.6156, 0.02746, 0.4226, 0.04079, 0.4118, 0.08079, 0.377, 0.05079, 0.3904, 0.02746, 0.6237, 0.1341, 0.5888, 0.1308, 0.5942, 0.08079, 0.629, 0.05079, 0.4118, 0.08079, 0.4172, 0.1308, 0.3823, 0.1341, 0.377, 0.05079, 0.6103, 0.2441, 0.5754, 0.2408, 0.5888, 0.1308, 0.6237, 0.1341, 0.4172, 0.1308, 0.4306, 0.2408, 0.3957, 0.2441, 0.3823, 0.1341, 0.5727, 0.3508, 0.6532, 0.3708, 0.6398, 0.4108, 0.5459, 0.3874, 0.3663, 0.4108, 0.3528, 0.3708, 0.4333, 0.3508, 0.4601, 0.3874, 0.6532, 0.3708, 0.7202, 0.4141, 0.7148, 0.4541, 0.6398, 0.4108, 0.2912, 0.4541, 0.2858, 0.4141, 0.3528, 0.3708, 0.3663, 0.4108, 0.7202, 0.4141, 0.7873, 0.4941, 0.7524, 0.5174, 0.7148, 0.4541, 0.2536, 0.5174, 0.2188, 0.4941, 0.2858, 0.4141, 0.2912, 0.4541, 0.7873, 0.4941, 0.798, 0.6141, 0.7578, 0.5907, 0.7524, 0.5174, 0.2483, 0.5907, 0.208, 0.6141, 0.2188, 0.4941, 0.2536, 0.5174, 0.798, 0.6141, 0.747, 0.6374, 0.739, 0.6074, 0.7578, 0.5907, 0.267, 0.6074, 0.259, 0.6374, 0.208, 0.6141, 0.2483, 0.5907, 0.747, 0.6374, 0.6719, 0.6874, 0.6532, 0.6641, 0.739, 0.6074, 0.3528, 0.6641, 0.3341, 0.6874, 0.259, 0.6374, 0.267, 0.6074, 0.6719, 0.6874, 0.613, 0.7541, 0.6103, 0.7041, 0.6532, 0.6641, 0.3957, 0.7041, 0.3931, 0.7541, 0.3341, 0.6874, 0.3528, 0.6641, 0.613, 0.7541, 0.5566, 0.7374, 0.5727, 0.6941, 0.6103, 0.7041, 0.4333, 0.6941, 0.4494, 0.7374, 0.3931, 0.7541, 0.3957, 0.7041, 0.5566, 0.7374, 0.5245, 0.6407, 0.5379, 0.6141, 0.5727, 0.6941, 0.4681, 0.6141, 0.4816, 0.6407, 0.4494, 0.7374, 0.4333, 0.6941, 0.5245, 0.6407, 0.503, 0.6141, 0.503, 0.5807, 0.5379, 0.6141, 0.503, 0.5807, 0.503, 0.6141, 0.4816, 0.6407, 0.4681, 0.6141, 0.5593, 0.6074, 0.5888, 0.6307, 0.5727, 0.6941, 0.5379, 0.6141, 0.4333, 0.6941, 0.4172, 0.6307, 0.4467, 0.6074, 0.4681, 0.6141, 0.5888, 0.6307, 0.6156, 0.6341, 0.6103, 0.7041, 0.5727, 0.6941, 0.3957, 0.7041, 0.3904, 0.6341, 0.4172, 0.6307, 0.4333, 0.6941, 0.6505, 0.6174, 0.6532, 0.6641, 0.6103, 0.7041, 0.6156, 0.6341, 0.3957, 0.7041, 0.3528, 0.6641, 0.3555, 0.6174, 0.3904, 0.6341, 0.7095, 0.5907, 0.739, 0.6074, 0.6532, 0.6641, 0.6505, 0.6174, 0.3528, 0.6641, 0.267, 0.6074, 0.2965, 0.5907, 0.3555, 0.6174, 0.7229, 0.5574, 0.7578, 0.5907, 0.739, 0.6074, 0.7095, 0.5907, 0.267, 0.6074, 0.2483, 0.5907, 0.2831, 0.5574, 0.2965, 0.5907, 0.7175, 0.5107, 0.7524, 0.5174, 0.7578, 0.5907, 0.7229, 0.5574, 0.2483, 0.5907, 0.2536, 0.5174, 0.2885, 0.5107, 0.2831, 0.5574, 0.6719, 0.4574, 0.7148, 0.4541, 0.7524, 0.5174, 0.7175, 0.5107, 0.2536, 0.5174, 0.2912, 0.4541, 0.3341, 0.4574, 0.2885, 0.5107, 0.6317, 0.4374, 0.6398, 0.4108, 0.7148, 0.4541, 0.6719, 0.4574, 0.2912, 0.4541, 0.3663, 0.4108, 0.3743, 0.4374, 0.3341, 0.4574, 0.5727, 0.4708, 0.5459, 0.3874, 0.6398, 0.4108, 0.6317, 0.4374, 0.3663, 0.4108, 0.4601, 0.3874, 0.4333, 0.4708, 0.3743, 0.4374, 0.5727, 0.4708, 0.5593, 0.4907, 0.503, 0.4508, 0.5459, 0.3874, 0.503, 0.4508, 0.4467, 0.4907, 0.4333, 0.4708, 0.4601, 0.3874, 0.5593, 0.6074, 0.5379, 0.6141, 0.503, 0.5807, 0.5459, 0.5607, 0.503, 0.5807, 0.4681, 0.6141, 0.4467, 0.6074, 0.4601, 0.5607, 0.5459, 0.5607, 0.503, 0.5807, 0.503, 0.5207, 0.5486, 0.5207, 0.503, 0.5207, 0.503, 0.5807, 0.4601, 0.5607, 0.4574, 0.5207, 0.503, 0.4508, 0.5593, 0.4907, 0.5486, 0.5207, 0.503, 0.5207, 0.4574, 0.5207, 0.4467, 0.4907, 0.503, 0.4508, 0.503, 0.5207, 0.5245, 0.05413, 0.503, 0.05079, 0.503, 0.02746, 0.5593, 0.03413, 0.503, 0.02746, 0.503, 0.05079, 0.4816, 0.05413, 0.4467, 0.03413, 0.5432, 0.07412, 0.5245, 0.05413, 0.5593, 0.03413, 0.5835, 0.04079, 0.4467, 0.03413, 0.4816, 0.05413, 0.4628, 0.07412, 0.4226, 0.04079, 0.5405, 0.1241, 0.5432, 0.07412, 0.5835, 0.04079, 0.5942, 0.08079, 0.4226, 0.04079, 0.4628, 0.07412, 0.4655, 0.1241, 0.4118, 0.08079, 0.5754, 0.2408, 0.5298, 0.2408, 0.5432, 0.1375, 0.5888, 0.1308, 0.4628, 0.1375, 0.4762, 0.2408, 0.4306, 0.2408, 0.4172, 0.1308, 0.5405, 0.1241, 0.5942, 0.08079, 0.5888, 0.1308, 0.5432, 0.1375, 0.4172, 0.1308, 0.4118, 0.08079, 0.4655, 0.1241, 0.4628, 0.1375, 0.5325, 0.3074, 0.503, 0.2908, 0.503, 0.2408, 0.5298, 0.2408, 0.503, 0.2408, 0.503, 0.2908, 0.4735, 0.3074, 0.4762, 0.2408, 0.5432, 0.1375, 0.5298, 0.2408, 0.503, 0.2408, 0.503, 0.1408, 0.503, 0.2408, 0.4762, 0.2408, 0.4628, 0.1375, 0.503, 0.1408, 0.503, 0.1041, 0.5405, 0.1241, 0.5432, 0.1375, 0.503, 0.1408, 0.4628, 0.1375, 0.4655, 0.1241, 0.503, 0.1041, 0.503, 0.1408, 0.5459, 0.3341, 0.5486, 0.3341, 0.5352, 0.3141, 0.5325, 0.3074, 0.4708, 0.3141, 0.4574, 0.3341, 0.4601, 0.3341, 0.4735, 0.3074, 0.5379, 0.3674, 0.5405, 0.3741, 0.5486, 0.3341, 0.5459, 0.3341, 0.4574, 0.3341, 0.4655, 0.3741, 0.4681, 0.3674, 0.4601, 0.3341, 0.503, 0.3708, 0.5164, 0.3774, 0.5405, 0.3741, 0.5379, 0.3674, 0.4655, 0.3741, 0.4896, 0.3774, 0.503, 0.3708, 0.4681, 0.3674, 0.503, 0.3474, 0.503, 0.3508, 0.5164, 0.3774, 0.503, 0.3708, 0.4896, 0.3774, 0.503, 0.3508, 0.503, 0.3474, 0.503, 0.3708, 0.503, 0.2908, 0.5325, 0.3074, 0.5352, 0.3141, 0.503, 0.2941, 0.4708, 0.3141, 0.4735, 0.3074, 0.503, 0.2908, 0.503, 0.2941, 0.503, 0.2941, 0.5352, 0.3141, 0.5298, 0.3241, 0.503, 0.3074, 0.4762, 0.3241, 0.4708, 0.3141, 0.503, 0.2941, 0.503, 0.3074, 0.503, 0.3508, 0.503, 0.3441, 0.5191, 0.3674, 0.5164, 0.3774, 0.4869, 0.3674, 0.503, 0.3441, 0.503, 0.3508, 0.4896, 0.3774, 0.5164, 0.3774, 0.5191, 0.3674, 0.5352, 0.3641, 0.5405, 0.3741, 0.4708, 0.3641, 0.4869, 0.3674, 0.4896, 0.3774, 0.4655, 0.3741, 0.5405, 0.3741, 0.5352, 0.3641, 0.5405, 0.3341, 0.5486, 0.3341, 0.4655, 0.3341, 0.4708, 0.3641, 0.4655, 0.3741, 0.4574, 0.3341, 0.5486, 0.3341, 0.5405, 0.3341, 0.5298, 0.3241, 0.5352, 0.3141, 0.4762, 0.3241, 0.4655, 0.3341, 0.4574, 0.3341, 0.4708, 0.3141, 0.503, 0.3441, 0.5405, 0.3341, 0.5352, 0.3641, 0.5191, 0.3674, 0.4708, 0.3641, 0.4655, 0.3341, 0.503, 0.3441, 0.4869, 0.3674, 0.503, 0.3441, 0.503, 0.3074, 0.5298, 0.3241, 0.5405, 0.3341, 0.4762, 0.3241, 0.503, 0.3074, 0.503, 0.3441, 0.4655, 0.3341, 0.503, 0.3708, 0.5379, 0.3674, 0.5459, 0.3874, 0.503, 0.4508, 0.4601, 0.3874, 0.4681, 0.3674, 0.503, 0.3708, 0.503, 0.4508, 0.5379, 0.3674, 0.5459, 0.3341, 0.5593, 0.3274, 0.5459, 0.3874, 0.4467, 0.3274, 0.4601, 0.3341, 0.4681, 0.3674, 0.4601, 0.3874, 0.5459, 0.3341, 0.5325, 0.3074, 0.5647, 0.2974, 0.5593, 0.3274, 0.4413, 0.2974, 0.4735, 0.3074, 0.4601, 0.3341, 0.4467, 0.3274, 0.5325, 0.3074, 0.5298, 0.2408, 0.5754, 0.2408, 0.5647, 0.2974, 0.4306, 0.2408, 0.4762, 0.2408, 0.4735, 0.3074, 0.4413, 0.2974, 0.6103, 0.2441, 0.5915, 0.2974, 0.5647, 0.2974, 0.5754, 0.2408, 0.4413, 0.2974, 0.4145, 0.2974, 0.3957, 0.2441, 0.4306, 0.2408, 0.5915, 0.2974, 0.5835, 0.3241, 0.5593, 0.3274, 0.5647, 0.2974, 0.4467, 0.3274, 0.4226, 0.3241, 0.4145, 0.2974, 0.4413, 0.2974, 0.5727, 0.3508, 0.5459, 0.3874, 0.5593, 0.3274, 0.5835, 0.3241, 0.4467, 0.3274, 0.4601, 0.3874, 0.4333, 0.3508, 0.4226, 0.3241, 0.5405, 0.1241, 0.503, 0.1041, 0.503, 0.1008, 0.5352, 0.1141, 0.503, 0.1008, 0.503, 0.1041, 0.4655, 0.1241, 0.4708, 0.1141, 0.5432, 0.07412, 0.5405, 0.1241, 0.5352, 0.1141, 0.5352, 0.08079, 0.4708, 0.1141, 0.4655, 0.1241, 0.4628, 0.07412, 0.4708, 0.08079, 0.5245, 0.05413, 0.5432, 0.07412, 0.5352, 0.08079, 0.5191, 0.06079, 0.4708, 0.08079, 0.4628, 0.07412, 0.4816, 0.05413, 0.4869, 0.06079, 0.503, 0.05079, 0.5245, 0.05413, 0.5191, 0.06079, 0.503, 0.05746, 0.4869, 0.06079, 0.4816, 0.05413, 0.503, 0.05079, 0.503, 0.05746, 0.503, 0.05746, 0.5191, 0.06079, 0.5191, 0.06746, 0.503, 0.06413, 0.4869, 0.06746, 0.4869, 0.06079, 0.503, 0.05746, 0.503, 0.06413, 0.5191, 0.06079, 0.5352, 0.08079, 0.5352, 0.08412, 0.5191, 0.06746, 0.4708, 0.08412, 0.4708, 0.08079, 0.4869, 0.06079, 0.4869, 0.06746, 0.5352, 0.08079, 0.5352, 0.1141, 0.5352, 0.1108, 0.5352, 0.08412, 0.4708, 0.1108, 0.4708, 0.1141, 0.4708, 0.08079, 0.4708, 0.08412, 0.5352, 0.1141, 0.503, 0.1008, 0.503, 0.09746, 0.5352, 0.1108, 0.503, 0.09746, 0.503, 0.1008, 0.4708, 0.1141, 0.4708, 0.1108, 0.503, 0.09746, 0.503, 0.06413, 0.5191, 0.06746, 0.5352, 0.1108, 0.4869, 0.06746, 0.503, 0.06413, 0.503, 0.09746, 0.4708, 0.1108, 0.5352, 0.1108, 0.5191, 0.06746, 0.5352, 0.08412, 0.4708, 0.08412, 0.4869, 0.06746, 0.4708, 0.1108, 0.5486, 0.5207, 0.5593, 0.4907, 0.5674, 0.4974, 0.562, 0.5241, 0.4387, 0.4974, 0.4467, 0.4907, 0.4574, 0.5207, 0.444, 0.5241, 0.5459, 0.5607, 0.5486, 0.5207, 0.562, 0.5241, 0.5647, 0.5574, 0.444, 0.5241, 0.4574, 0.5207, 0.4601, 0.5607, 0.4413, 0.5574, 0.5593, 0.6074, 0.5459, 0.5607, 0.5647, 0.5574, 0.5754, 0.5907, 0.4413, 0.5574, 0.4601, 0.5607, 0.4467, 0.6074, 0.4306, 0.5907, 0.5593, 0.4907, 0.5727, 0.4708, 0.5808, 0.4774, 0.5674, 0.4974, 0.4252, 0.4774, 0.4333, 0.4708, 0.4467, 0.4907, 0.4387, 0.4974, 0.5727, 0.4708, 0.6317, 0.4374, 0.6317, 0.4574, 0.5808, 0.4774, 0.3743, 0.4574, 0.3743, 0.4374, 0.4333, 0.4708, 0.4252, 0.4774, 0.6317, 0.4374, 0.6719, 0.4574, 0.6666, 0.4741, 0.6317, 0.4574, 0.3394, 0.4741, 0.3341, 0.4574, 0.3743, 0.4374, 0.3743, 0.4574, 0.6719, 0.4574, 0.7175, 0.5107, 0.7014, 0.5141, 0.6666, 0.4741, 0.3046, 0.5141, 0.2885, 0.5107, 0.3341, 0.4574, 0.3394, 0.4741, 0.7175, 0.5107, 0.7229, 0.5574, 0.7041, 0.5541, 0.7014, 0.5141, 0.3019, 0.5541, 0.2831, 0.5574, 0.2885, 0.5107, 0.3046, 0.5141, 0.7229, 0.5574, 0.7095, 0.5907, 0.6961, 0.5807, 0.7041, 0.5541, 0.3099, 0.5807, 0.2965, 0.5907, 0.2831, 0.5574, 0.3019, 0.5541, 0.7095, 0.5907, 0.6505, 0.6174, 0.6478, 0.6007, 0.6961, 0.5807, 0.3582, 0.6007, 0.3555, 0.6174, 0.2965, 0.5907, 0.3099, 0.5807, 0.6505, 0.6174, 0.6156, 0.6341, 0.6183, 0.6141, 0.6478, 0.6007, 0.3877, 0.6141, 0.3904, 0.6341, 0.3555, 0.6174, 0.3582, 0.6007, 0.6156, 0.6341, 0.5888, 0.6307, 0.5969, 0.6107, 0.6183, 0.6141, 0.4092, 0.6107, 0.4172, 0.6307, 0.3904, 0.6341, 0.3877, 0.6141, 0.5888, 0.6307, 0.5593, 0.6074, 0.5754, 0.5907, 0.5969, 0.6107, 0.4306, 0.5907, 0.4467, 0.6074, 0.4172, 0.6307, 0.4092, 0.6107, 0.5969, 0.6107, 0.5754, 0.5907, 0.5835, 0.5841, 0.5995, 0.6007, 0.4226, 0.5841, 0.4306, 0.5907, 0.4092, 0.6107, 0.4065, 0.6007, 0.6183, 0.6141, 0.5969, 0.6107, 0.5995, 0.6007, 0.6183, 0.6041, 0.4065, 0.6007, 0.4092, 0.6107, 0.3877, 0.6141, 0.3877, 0.6041, 0.6478, 0.6007, 0.6183, 0.6141, 0.6183, 0.6041, 0.6451, 0.5974, 0.3877, 0.6041, 0.3877, 0.6141, 0.3582, 0.6007, 0.3609, 0.5974, 0.6961, 0.5807, 0.6478, 0.6007, 0.6451, 0.5974, 0.6854, 0.5741, 0.3609, 0.5974, 0.3582, 0.6007, 0.3099, 0.5807, 0.3207, 0.5741, 0.7041, 0.5541, 0.6961, 0.5807, 0.6854, 0.5741, 0.6934, 0.5507, 0.3207, 0.5741, 0.3099, 0.5807, 0.3019, 0.5541, 0.3126, 0.5507, 0.7014, 0.5141, 0.7041, 0.5541, 0.6934, 0.5507, 0.6907, 0.5207, 0.3126, 0.5507, 0.3019, 0.5541, 0.3046, 0.5141, 0.3153, 0.5207, 0.6666, 0.4741, 0.7014, 0.5141, 0.6907, 0.5207, 0.6612, 0.4808, 0.3153, 0.5207, 0.3046, 0.5141, 0.3394, 0.4741, 0.3448, 0.4808, 0.6317, 0.4574, 0.6666, 0.4741, 0.6612, 0.4808, 0.6317, 0.4674, 0.3448, 0.4808, 0.3394, 0.4741, 0.3743, 0.4574, 0.3743, 0.4674, 0.5808, 0.4774, 0.6317, 0.4574, 0.6317, 0.4674, 0.5861, 0.4841, 0.3743, 0.4674, 0.3743, 0.4574, 0.4252, 0.4774, 0.4199, 0.4841, 0.5674, 0.4974, 0.5808, 0.4774, 0.5861, 0.4841, 0.5727, 0.5041, 0.4199, 0.4841, 0.4252, 0.4774, 0.4387, 0.4974, 0.4333, 0.5041, 0.5754, 0.5907, 0.5647, 0.5574, 0.57, 0.5574, 0.5835, 0.5841, 0.436, 0.5574, 0.4413, 0.5574, 0.4306, 0.5907, 0.4226, 0.5841, 0.5647, 0.5574, 0.562, 0.5241, 0.57, 0.5274, 0.57, 0.5574, 0.436, 0.5274, 0.444, 0.5241, 0.4413, 0.5574, 0.436, 0.5574, 0.562, 0.5241, 0.5674, 0.4974, 0.5727, 0.5041, 0.57, 0.5274, 0.4333, 0.5041, 0.4387, 0.4974, 0.444, 0.5241, 0.436, 0.5274, 0.503, 0.6141, 0.5245, 0.6407, 0.5405, 0.6274, 0.503, 0.6041, 0.4655, 0.6274, 0.4816, 0.6407, 0.503, 0.6141, 0.503, 0.6041, 0.5245, 0.6407, 0.5566, 0.7374, 0.57, 0.7141, 0.5405, 0.6274, 0.436, 0.7141, 0.4494, 0.7374, 0.4816, 0.6407, 0.4655, 0.6274, 0.5566, 0.7374, 0.613, 0.7541, 0.6183, 0.7241, 0.57, 0.7141, 0.3877, 0.7241, 0.3931, 0.7541, 0.4494, 0.7374, 0.436, 0.7141, 0.613, 0.7541, 0.6719, 0.6874, 0.6693, 0.6674, 0.6183, 0.7241, 0.3368, 0.6674, 0.3341, 0.6874, 0.3931, 0.7541, 0.3877, 0.7241, 0.6719, 0.6874, 0.747, 0.6374, 0.7363, 0.6241, 0.6693, 0.6674, 0.2697, 0.6241, 0.259, 0.6374, 0.3341, 0.6874, 0.3368, 0.6674, 0.747, 0.6374, 0.798, 0.6141, 0.7765, 0.6041, 0.7363, 0.6241, 0.2295, 0.6041, 0.208, 0.6141, 0.259, 0.6374, 0.2697, 0.6241, 0.798, 0.6141, 0.7873, 0.4941, 0.7685, 0.5007, 0.7765, 0.6041, 0.2375, 0.5007, 0.2188, 0.4941, 0.208, 0.6141, 0.2295, 0.6041, 0.7873, 0.4941, 0.7202, 0.4141, 0.7095, 0.4308, 0.7685, 0.5007, 0.2965, 0.4308, 0.2858, 0.4141, 0.2188, 0.4941, 0.2375, 0.5007, 0.7202, 0.4141, 0.6532, 0.3708, 0.6532, 0.3908, 0.7095, 0.4308, 0.3528, 0.3908, 0.3528, 0.3708, 0.2858, 0.4141, 0.2965, 0.4308, 0.503, 0.1874, 0.503, 0.2241, 0.5647, 0.2541, 0.5459, 0.2008, 0.4413, 0.2541, 0.503, 0.2241, 0.503, 0.1874, 0.4601, 0.2008, 0.503, 0.08746, 0.503, 0.1874, 0.5459, 0.2008, 0.5513, 0.1075, 0.4601, 0.2008, 0.503, 0.1874, 0.503, 0.08746, 0.4547, 0.1075, 0.503, 0.01413, 0.503, 0.08746, 0.5513, 0.1075, 0.5593, 0.02746, 0.4547, 0.1075, 0.503, 0.08746, 0.503, 0.01413, 0.4467, 0.02746, 0.5647, 0.01746, 0.503, 0.0108, 0.503, 0.01413, 0.5593, 0.02746, 0.503, 0.01413, 0.503, 0.0108, 0.4413, 0.01746, 0.4467, 0.02746, 0.6156, 0.02746, 0.5647, 0.01746, 0.5593, 0.02746, 0.6156, 0.04079, 0.4467, 0.02746, 0.4413, 0.01746, 0.3904, 0.02746, 0.3904, 0.04079, 0.629, 0.05079, 0.6156, 0.02746, 0.6156, 0.04079, 0.6022, 0.1275, 0.3904, 0.04079, 0.3904, 0.02746, 0.377, 0.05079, 0.4038, 0.1275, 0.6237, 0.1341, 0.629, 0.05079, 0.6022, 0.1275, 0.5888, 0.2174, 0.4038, 0.1275, 0.377, 0.05079, 0.3823, 0.1341, 0.4172, 0.2174, 0.6022, 0.1275, 0.5513, 0.1075, 0.5459, 0.2008, 0.5888, 0.2174, 0.4601, 0.2008, 0.4547, 0.1075, 0.4038, 0.1275, 0.4172, 0.2174, 0.6022, 0.1275, 0.6156, 0.04079, 0.5593, 0.02746, 0.5513, 0.1075, 0.4467, 0.02746, 0.3904, 0.04079, 0.4038, 0.1275, 0.4547, 0.1075, 0.5835, 0.2808, 0.5888, 0.2174, 0.5459, 0.2008, 0.5647, 0.2541, 0.4601, 0.2008, 0.4172, 0.2174, 0.4226, 0.2808, 0.4413, 0.2541, 0.6103, 0.2441, 0.6237, 0.1341, 0.5888, 0.2174, 0.5835, 0.2808, 0.4172, 0.2174, 0.3823, 0.1341, 0.3957, 0.2441, 0.4226, 0.2808, 0.5915, 0.2974, 0.5781, 0.3108, 0.5754, 0.3341, 0.5835, 0.3241, 0.4306, 0.3341, 0.4279, 0.3108, 0.4145, 0.2974, 0.4226, 0.3241, 0.6103, 0.2441, 0.5835, 0.2808, 0.5781, 0.3108, 0.5915, 0.2974, 0.4279, 0.3108, 0.4226, 0.2808, 0.3957, 0.2441, 0.4145, 0.2974, 0.5727, 0.3508, 0.5835, 0.3241, 0.5754, 0.3341, 0.5727, 0.3574, 0.4306, 0.3341, 0.4226, 0.3241, 0.4333, 0.3508, 0.4333, 0.3574, 0.5727, 0.3508, 0.5727, 0.3574, 0.6532, 0.3908, 0.6532, 0.3708, 0.3528, 0.3908, 0.4333, 0.3574, 0.4333, 0.3508, 0.3528, 0.3708, 0.503, 0.4608, 0.6183, 0.4541, 0.621, 0.3674, 0.503, 0.3474, 0.385, 0.3674, 0.3877, 0.4541, 0.503, 0.4608, 0.503, 0.3474, 0.503, 0.3474, 0.621, 0.3674, 0.6049, 0.2974, 0.503, 0.2674, 0.4011, 0.2974, 0.385, 0.3674, 0.503, 0.3474, 0.503, 0.2674, 0.503, 0.2674, 0.6049, 0.2974, 0.5754, 0.2641, 0.503, 0.2341, 0.4306, 0.2641, 0.4011, 0.2974, 0.503, 0.2674, 0.503, 0.2341, 0.503, 0.2341, 0.5754, 0.2641, 0.5647, 0.2541, 0.503, 0.2241, 0.4413, 0.2541, 0.4306, 0.2641, 0.503, 0.2341, 0.503, 0.2241, 0.5835, 0.2808, 0.5647, 0.2541, 0.5754, 0.2641, 0.5781, 0.3108, 0.4306, 0.2641, 0.4413, 0.2541, 0.4226, 0.2808, 0.4279, 0.3108, 0.7685, 0.5007, 0.7095, 0.4308, 0.7551, 0.4108, 0.7953, 0.5307, 0.2509, 0.4108, 0.2965, 0.4308, 0.2375, 0.5007, 0.2107, 0.5307, 0.503, 0.6707, 0.6612, 0.6174, 0.6183, 0.4541, 0.503, 0.4608, 0.3877, 0.4541, 0.3448, 0.6174, 0.503, 0.6707, 0.503, 0.4608, 0.503, 0.8141, 0.6585, 0.7941, 0.6585, 0.8274, 0.503, 0.8507, 0.3475, 0.8274, 0.3475, 0.7941, 0.503, 0.8141, 0.503, 0.8507, 0.503, 0.8507, 0.6585, 0.8274, 0.6585, 0.8007, 0.503, 0.8141, 0.3475, 0.8007, 0.3475, 0.8274, 0.503, 0.8507, 0.503, 0.8141, 0.503, 0.8141, 0.6585, 0.8007, 0.6612, 0.6174, 0.503, 0.6707, 0.3448, 0.6174, 0.3475, 0.8007, 0.503, 0.8141, 0.503, 0.6707, 0.7363, 0.6241, 0.7765, 0.6041, 0.7524, 0.6041, 0.7202, 0.6241, 0.2536, 0.6041, 0.2295, 0.6041, 0.2697, 0.6241, 0.2858, 0.6241, 0.7202, 0.6241, 0.7524, 0.6041, 0.7765, 0.6707, 0.7229, 0.7307, 0.2295, 0.6707, 0.2536, 0.6041, 0.2858, 0.6241, 0.2831, 0.7307, 0.7229, 0.7307, 0.7765, 0.6707, 0.7765, 0.6941, 0.7229, 0.7507, 0.2295, 0.6941, 0.2295, 0.6707, 0.2831, 0.7307, 0.2831, 0.7507, 0.7229, 0.7507, 0.7765, 0.6941, 0.7765, 0.6607, 0.7229, 0.7207, 0.2295, 0.6607, 0.2295, 0.6941, 0.2831, 0.7507, 0.2831, 0.7207, 0.7685, 0.5441, 0.7148, 0.5707, 0.7229, 0.7207, 0.7765, 0.6607, 0.2831, 0.7207, 0.2912, 0.5707, 0.2375, 0.5441, 0.2295, 0.6607, 0.6612, 0.6174, 0.6585, 0.8007, 0.7229, 0.7207, 0.7148, 0.5707, 0.2831, 0.7207, 0.3475, 0.8007, 0.3448, 0.6174, 0.2912, 0.5707, 0.6585, 0.8007, 0.6585, 0.8274, 0.7229, 0.7507, 0.7229, 0.7207, 0.2831, 0.7507, 0.3475, 0.8274, 0.3475, 0.8007, 0.2831, 0.7207, 0.6585, 0.8274, 0.6585, 0.7941, 0.7229, 0.7307, 0.7229, 0.7507, 0.2831, 0.7307, 0.3475, 0.7941, 0.3475, 0.8274, 0.2831, 0.7507, 0.6585, 0.7941, 0.6612, 0.6541, 0.7202, 0.6241, 0.7229, 0.7307, 0.2858, 0.6241, 0.3448, 0.6541, 0.3475, 0.7941, 0.2831, 0.7307, 0.6693, 0.6674, 0.7363, 0.6241, 0.7202, 0.6241, 0.6612, 0.6541, 0.2858, 0.6241, 0.2697, 0.6241, 0.3368, 0.6674, 0.3448, 0.6541, 0.503, 0.6741, 0.6612, 0.6541, 0.6585, 0.7941, 0.503, 0.8141, 0.3475, 0.7941, 0.3448, 0.6541, 0.503, 0.6741, 0.503, 0.8141, 0.5405, 0.6274, 0.57, 0.7141, 0.6183, 0.7241, 0.6693, 0.6674, 0.3877, 0.7241, 0.436, 0.7141, 0.4655, 0.6274, 0.3368, 0.6674, 0.5405, 0.6274, 0.6693, 0.6674, 0.6612, 0.6541, 0.503, 0.6741, 0.3448, 0.6541, 0.3368, 0.6674, 0.4655, 0.6274, 0.503, 0.6741, 0.503, 0.6041, 0.5405, 0.6274, 0.503, 0.6741, 0.503, 0.6741, 0.4655, 0.6274, 0.503, 0.6041, 0.7765, 0.6041, 0.7685, 0.5007, 0.7953, 0.5307, 0.7524, 0.6041, 0.2107, 0.5307, 0.2375, 0.5007, 0.2295, 0.6041, 0.2536, 0.6041, 0.7953, 0.5307, 0.798, 0.5674, 0.7765, 0.6707, 0.7524, 0.6041, 0.2295, 0.6707, 0.208, 0.5674, 0.2107, 0.5307, 0.2536, 0.6041, 0.798, 0.5674, 0.7846, 0.5707, 0.7765, 0.6941, 0.7765, 0.6707, 0.2295, 0.6941, 0.2214, 0.5707, 0.208, 0.5674, 0.2295, 0.6707, 0.7685, 0.5441, 0.7765, 0.6607, 0.7765, 0.6941, 0.7846, 0.5707, 0.2295, 0.6941, 0.2295, 0.6607, 0.2375, 0.5441, 0.2214, 0.5707, 0.5754, 0.2641, 0.6049, 0.2974, 0.6505, 0.3474, 0.6424, 0.3574, 0.3555, 0.3474, 0.4011, 0.2974, 0.4306, 0.2641, 0.3636, 0.3574, 0.7551, 0.4108, 0.6424, 0.3574, 0.6505, 0.3474, 0.7068, 0.3774, 0.3555, 0.3474, 0.3636, 0.3574, 0.2509, 0.4108, 0.2992, 0.3774, 0.7095, 0.4308, 0.6532, 0.3908, 0.6424, 0.3574, 0.7551, 0.4108, 0.3636, 0.3574, 0.3528, 0.3908, 0.2965, 0.4308, 0.2509, 0.4108, 0.6532, 0.3908, 0.5754, 0.3341, 0.5781, 0.3108, 0.6424, 0.3574, 0.4279, 0.3108, 0.4306, 0.3341, 0.3528, 0.3908, 0.3636, 0.3574, 0.5781, 0.3108, 0.5754, 0.2641, 0.6424, 0.3574, 0.3636, 0.3574, 0.4306, 0.2641, 0.4279, 0.3108, 0.6532, 0.3908, 0.5727, 0.3574, 0.5754, 0.3341, 0.4306, 0.3341, 0.4333, 0.3574, 0.3528, 0.3908, 0.7685, 0.5441, 0.7229, 0.4274, 0.6693, 0.4408, 0.7148, 0.5707, 0.3368, 0.4408, 0.2831, 0.4274, 0.2375, 0.5441, 0.2912, 0.5707, 0.6612, 0.6174, 0.7148, 0.5707, 0.6693, 0.4408, 0.6183, 0.4541, 0.3368, 0.4408, 0.2912, 0.5707, 0.3448, 0.6174, 0.3877, 0.4541, 0.7068, 0.3774, 0.6505, 0.3474, 0.6693, 0.4408, 0.7229, 0.4274, 0.3368, 0.4408, 0.3555, 0.3474, 0.2992, 0.3774, 0.2831, 0.4274, 0.6049, 0.2974, 0.621, 0.3674, 0.6693, 0.4408, 0.6505, 0.3474, 0.3368, 0.4408, 0.385, 0.3674, 0.4011, 0.2974, 0.3555, 0.3474, 0.6183, 0.4541, 0.6693, 0.4408, 0.621, 0.3674, 0.385, 0.3674, 0.3368, 0.4408, 0.3877, 0.4541, 0.8543, 0.6341, 0.8087, 0.6041, 0.8194, 0.5841, 0.8516, 0.6074, 0.1866, 0.5841, 0.1973, 0.6041, 0.1517, 0.6341, 0.1544, 0.6074, 0.8543, 0.6341, 0.8516, 0.6074, 0.9106, 0.6174, 0.9267, 0.6474, 0.09541, 0.6174, 0.1544, 0.6074, 0.1517, 0.6341, 0.07933, 0.6474, 0.9267, 0.6474, 0.9106, 0.6174, 0.9374, 0.5541, 0.9669, 0.5674, 0.0686, 0.5541, 0.09541, 0.6174, 0.07933, 0.6474, 0.0391, 0.5674, 0.9669, 0.5674, 0.9374, 0.5541, 0.9186, 0.4641, 0.9428, 0.4541, 0.08737, 0.4641, 0.0686, 0.5541, 0.0391, 0.5674, 0.06324, 0.4541, 0.9428, 0.4541, 0.9186, 0.4641, 0.857, 0.4141, 0.8597, 0.3874, 0.149, 0.4141, 0.08737, 0.4641, 0.06324, 0.4541, 0.1464, 0.3874, 0.8597, 0.3874, 0.857, 0.4141, 0.7873, 0.4008, 0.7685, 0.3708, 0.2188, 0.4008, 0.149, 0.4141, 0.1464, 0.3874, 0.2375, 0.3708, 0.857, 0.4141, 0.8597, 0.4308, 0.806, 0.4208, 0.7873, 0.4008, 0.2, 0.4208, 0.1464, 0.4308, 0.149, 0.4141, 0.2188, 0.4008, 0.9186, 0.4641, 0.9106, 0.4708, 0.8597, 0.4308, 0.857, 0.4141, 0.1464, 0.4308, 0.09541, 0.4708, 0.08737, 0.4641, 0.149, 0.4141, 0.9374, 0.5541, 0.9267, 0.5374, 0.9106, 0.4708, 0.9186, 0.4641, 0.09541, 0.4708, 0.07933, 0.5374, 0.0686, 0.5541, 0.08737, 0.4641, 0.9106, 0.6174, 0.9052, 0.5841, 0.9267, 0.5374, 0.9374, 0.5541, 0.07933, 0.5374, 0.1008, 0.5841, 0.09541, 0.6174, 0.0686, 0.5541, 0.8516, 0.6074, 0.8543, 0.5774, 0.9052, 0.5841, 0.9106, 0.6174, 0.1008, 0.5841, 0.1517, 0.5774, 0.1544, 0.6074, 0.09541, 0.6174, 0.8516, 0.6074, 0.8194, 0.5841, 0.8275, 0.5607, 0.8543, 0.5774, 0.1785, 0.5607, 0.1866, 0.5841, 0.1544, 0.6074, 0.1517, 0.5774, 0.7551, 0.4108, 0.7068, 0.3774, 0.7497, 0.4208, 0.7524, 0.4308, 0.2563, 0.4208, 0.2992, 0.3774, 0.2509, 0.4108, 0.2536, 0.4308, 0.7068, 0.3774, 0.7685, 0.3708, 0.7873, 0.4008, 0.7497, 0.4208, 0.2188, 0.4008, 0.2375, 0.3708, 0.2992, 0.3774, 0.2563, 0.4208, 0.7953, 0.5307, 0.7551, 0.4108, 0.7524, 0.4308, 0.798, 0.5674, 0.2536, 0.4308, 0.2509, 0.4108, 0.2107, 0.5307, 0.208, 0.5674, 0.7846, 0.5707, 0.7926, 0.5541, 0.8194, 0.5841, 0.8087, 0.6041, 0.1866, 0.5841, 0.2134, 0.5541, 0.2214, 0.5707, 0.1973, 0.6041, 0.7873, 0.4008, 0.806, 0.4208, 0.7819, 0.4241, 0.7497, 0.4208, 0.2241, 0.4241, 0.2, 0.4208, 0.2188, 0.4008, 0.2563, 0.4208, 0.7926, 0.4374, 0.7497, 0.4474, 0.7497, 0.4208, 0.7819, 0.4241, 0.2563, 0.4208, 0.2563, 0.4474, 0.2134, 0.4374, 0.2241, 0.4241, 0.7631, 0.4708, 0.7497, 0.4474, 0.7926, 0.4374, 0.7846, 0.4674, 0.2134, 0.4374, 0.2563, 0.4474, 0.2429, 0.4708, 0.2214, 0.4674, 0.7899, 0.5041, 0.7765, 0.5174, 0.7497, 0.4474, 0.7631, 0.4708, 0.2563, 0.4474, 0.2295, 0.5174, 0.2161, 0.5041, 0.2429, 0.4708, 0.7926, 0.5541, 0.7765, 0.5174, 0.7899, 0.5041, 0.8087, 0.5341, 0.2161, 0.5041, 0.2295, 0.5174, 0.2134, 0.5541, 0.1973, 0.5341, 0.8194, 0.5841, 0.7926, 0.5541, 0.8087, 0.5341, 0.8275, 0.5607, 0.1973, 0.5341, 0.2134, 0.5541, 0.1866, 0.5841, 0.1785, 0.5607, 0.798, 0.5674, 0.7765, 0.5174, 0.7926, 0.5541, 0.7846, 0.5707, 0.2134, 0.5541, 0.2295, 0.5174, 0.208, 0.5674, 0.2214, 0.5707, 0.798, 0.5674, 0.7524, 0.4308, 0.7497, 0.4474, 0.7765, 0.5174, 0.2563, 0.4474, 0.2536, 0.4308, 0.208, 0.5674, 0.2295, 0.5174, 0.7524, 0.4308, 0.7497, 0.4208, 0.7497, 0.4474, 0.2563, 0.4474, 0.2563, 0.4208, 0.2536, 0.4308, 0.8275, 0.5607, 0.8087, 0.5341, 0.8087, 0.5307, 0.8302, 0.5541, 0.1973, 0.5307, 0.1973, 0.5341, 0.1785, 0.5607, 0.1759, 0.5541, 0.8087, 0.5341, 0.7899, 0.5041, 0.7926, 0.5041, 0.8087, 0.5307, 0.2134, 0.5041, 0.2161, 0.5041, 0.1973, 0.5341, 0.1973, 0.5307, 0.7899, 0.5041, 0.7631, 0.4708, 0.7658, 0.4708, 0.7926, 0.5041, 0.2402, 0.4708, 0.2429, 0.4708, 0.2161, 0.5041, 0.2134, 0.5041, 0.7631, 0.4708, 0.7846, 0.4674, 0.7873, 0.4641, 0.7658, 0.4708, 0.2188, 0.4641, 0.2214, 0.4674, 0.2429, 0.4708, 0.2402, 0.4708, 0.7846, 0.4674, 0.7926, 0.4374, 0.7953, 0.4374, 0.7873, 0.4641, 0.2107, 0.4374, 0.2134, 0.4374, 0.2214, 0.4674, 0.2188, 0.4641, 0.7926, 0.4374, 0.7819, 0.4241, 0.7819, 0.4241, 0.7953, 0.4374, 0.2241, 0.4241, 0.2241, 0.4241, 0.2134, 0.4374, 0.2107, 0.4374, 0.7819, 0.4241, 0.806, 0.4208, 0.806, 0.4241, 0.7819, 0.4241, 0.2, 0.4241, 0.2, 0.4208, 0.2241, 0.4241, 0.2241, 0.4241, 0.8543, 0.5774, 0.8275, 0.5607, 0.8302, 0.5541, 0.8597, 0.5707, 0.1759, 0.5541, 0.1785, 0.5607, 0.1517, 0.5774, 0.1464, 0.5707, 0.9052, 0.5841, 0.8543, 0.5774, 0.8597, 0.5707, 0.9106, 0.5774, 0.1464, 0.5707, 0.1517, 0.5774, 0.1008, 0.5841, 0.09541, 0.5774, 0.9267, 0.5374, 0.9052, 0.5841, 0.9106, 0.5774, 0.9347, 0.5341, 0.09541, 0.5774, 0.1008, 0.5841, 0.07933, 0.5374, 0.07128, 0.5341, 0.9106, 0.4708, 0.9267, 0.5374, 0.9347, 0.5341, 0.9186, 0.4674, 0.07128, 0.5341, 0.07933, 0.5374, 0.09541, 0.4708, 0.08737, 0.4674, 0.8597, 0.4308, 0.9106, 0.4708, 0.9186, 0.4674, 0.8623, 0.4308, 0.08737, 0.4674, 0.09541, 0.4708, 0.1464, 0.4308, 0.1437, 0.4308, 0.806, 0.4208, 0.8597, 0.4308, 0.8623, 0.4308, 0.806, 0.4241, 0.1437, 0.4308, 0.1464, 0.4308, 0.2, 0.4208, 0.2, 0.4241, 0.7873, 0.4641, 0.7953, 0.4374, 0.8248, 0.4574, 0.8087, 0.4774, 0.1812, 0.4574, 0.2107, 0.4374, 0.2188, 0.4641, 0.1973, 0.4774, 0.8087, 0.4774, 0.8248, 0.4574, 0.8462, 0.4841, 0.8328, 0.5041, 0.1598, 0.4841, 0.1812, 0.4574, 0.1973, 0.4774, 0.1732, 0.5041, 0.8328, 0.5041, 0.8462, 0.4841, 0.865, 0.5107, 0.8516, 0.5307, 0.141, 0.5107, 0.1598, 0.4841, 0.1732, 0.5041, 0.1544, 0.5307, 0.8516, 0.5307, 0.865, 0.5107, 0.8838, 0.5207, 0.8757, 0.5474, 0.1222, 0.5207, 0.141, 0.5107, 0.1544, 0.5307, 0.1303, 0.5474, 0.8597, 0.5707, 0.8302, 0.5541, 0.8516, 0.5307, 0.8757, 0.5474, 0.1544, 0.5307, 0.1759, 0.5541, 0.1464, 0.5707, 0.1303, 0.5474, 0.8087, 0.5307, 0.8328, 0.5041, 0.8516, 0.5307, 0.8302, 0.5541, 0.1544, 0.5307, 0.1732, 0.5041, 0.1973, 0.5307, 0.1759, 0.5541, 0.8087, 0.5307, 0.7926, 0.5041, 0.8087, 0.4774, 0.8328, 0.5041, 0.1973, 0.4774, 0.2134, 0.5041, 0.1973, 0.5307, 0.1732, 0.5041, 0.7873, 0.4641, 0.8087, 0.4774, 0.7926, 0.5041, 0.7658, 0.4708, 0.2134, 0.5041, 0.1973, 0.4774, 0.2188, 0.4641, 0.2402, 0.4708, 0.7819, 0.4241, 0.806, 0.4241, 0.8248, 0.4574, 0.7953, 0.4374, 0.1812, 0.4574, 0.2, 0.4241, 0.2241, 0.4241, 0.2107, 0.4374, 0.8623, 0.4308, 0.8462, 0.4841, 0.8248, 0.4574, 0.806, 0.4241, 0.1812, 0.4574, 0.1598, 0.4841, 0.1437, 0.4308, 0.2, 0.4241, 0.9186, 0.4674, 0.865, 0.5107, 0.8462, 0.4841, 0.8623, 0.4308, 0.1598, 0.4841, 0.141, 0.5107, 0.08737, 0.4674, 0.1437, 0.4308, 0.9347, 0.5341, 0.8838, 0.5207, 0.865, 0.5107, 0.9186, 0.4674, 0.141, 0.5107, 0.1222, 0.5207, 0.07128, 0.5341, 0.08737, 0.4674, 0.9106, 0.5774, 0.8757, 0.5474, 0.8838, 0.5207, 0.9347, 0.5341, 0.1222, 0.5207, 0.1303, 0.5474, 0.09541, 0.5774, 0.07128, 0.5341, 0.8597, 0.5707, 0.8757, 0.5474, 0.9106, 0.5774, 0.09541, 0.5774, 0.1303, 0.5474, 0.1464, 0.5707, 0.8597, 0.3874, 0.7685, 0.3708, 0.7738, 0.3774, 0.8597, 0.3941, 0.2322, 0.3774, 0.2375, 0.3708, 0.1464, 0.3874, 0.1464, 0.3941, 0.9428, 0.4541, 0.8597, 0.3874, 0.8597, 0.3941, 0.9535, 0.4541, 0.1464, 0.3941, 0.1464, 0.3874, 0.06324, 0.4541, 0.05251, 0.4541, 0.9669, 0.5674, 0.9428, 0.4541, 0.9535, 0.4541, 0.9723, 0.5574, 0.05251, 0.4541, 0.06324, 0.4541, 0.0391, 0.5674, 0.03374, 0.5574, 0.9267, 0.6474, 0.9669, 0.5674, 0.9723, 0.5574, 0.9321, 0.6307, 0.03374, 0.5574, 0.0391, 0.5674, 0.07933, 0.6474, 0.07396, 0.6307, 0.8543, 0.6341, 0.9267, 0.6474, 0.9321, 0.6307, 0.8543, 0.6174, 0.07396, 0.6307, 0.07933, 0.6474, 0.1517, 0.6341, 0.1517, 0.6174, 0.8087, 0.6041, 0.8543, 0.6341, 0.8543, 0.6174, 0.798, 0.5941, 0.1517, 0.6174, 0.1517, 0.6341, 0.1973, 0.6041, 0.208, 0.5941, 0.8543, 0.6174, 0.8597, 0.3941, 0.7738, 0.3774, 0.798, 0.5941, 0.2322, 0.3774, 0.1464, 0.3941, 0.1517, 0.6174, 0.208, 0.5941, 0.8543, 0.6174, 0.9321, 0.6307, 0.9535, 0.4541, 0.8597, 0.3941, 0.05251, 0.4541, 0.07396, 0.6307, 0.1517, 0.6174, 0.1464, 0.3941, 0.9321, 0.6307, 0.9723, 0.5574, 0.9535, 0.4541, 0.05251, 0.4541, 0.03374, 0.5574, 0.07396, 0.6307, 0.7685, 0.5441, 0.7846, 0.5707, 0.8087, 0.6041, 0.798, 0.5941, 0.1973, 0.6041, 0.2214, 0.5707, 0.2375, 0.5441, 0.208, 0.5941, 0.7685, 0.5441, 0.798, 0.5941, 0.7738, 0.3774, 0.7229, 0.4274, 0.2322, 0.3774, 0.208, 0.5941, 0.2375, 0.5441, 0.2831, 0.4274, 0.7068, 0.3774, 0.7229, 0.4274, 0.7738, 0.3774, 0.7685, 0.3708, 0.2322, 0.3774, 0.2831, 0.4274, 0.2992, 0.3774, 0.2375, 0.3708])
me_monkey.materials.append(mat_material)
me_monkey.use_remesh_preserve_volume = False
me_monkey.use_remesh_preserve_attributes = False
me_monkey.use_mirror_vertex_groups = False
me_monkey.update()

# ---- objects
ob_monkey = bpy.data.objects.new('Monkey', me_monkey)
ob_lamp = bpy.data.objects.new('Lamp', light_lamp)
ob_camera = bpy.data.objects.new('Camera', cam_camera)

# ---- transforms, parenting, visibility, modifiers, constraints
ob_monkey.location = (0.0, 0.0, 0.0)
ob_monkey.lineart.crease_threshold = 0.0
ob_lamp.location = (4.076, 1.005, 5.904)
ob_lamp.rotation_euler = (0.6503, 0.05522, 1.866)
ob_lamp.lock_rotations_4d = False
ob_lamp.empty_display_type = 'ARROWS'
ob_lamp.color = (0.0, 0.0, 0.0, 0.0)
ob_lamp.lineart.crease_threshold = 0.0
ob_camera.location = (7.481, -6.508, 5.344)
ob_camera.rotation_euler = (1.109, 0.01082, 0.8149)
ob_camera.lock_rotations_4d = False
ob_camera.empty_display_type = 'ARROWS'
ob_camera.color = (0.0, 0.0, 0.0, 0.0)
ob_camera.display_type = 'WIRE'
ob_camera.lineart.crease_threshold = 0.0

# ---- collection membership
col_collection_1.objects.link(ob_monkey)
col_collection_1.objects.link(ob_lamp)
col_collection_1.objects.link(ob_camera)

# ---- scene / render settings (as saved in the file)
scene.camera = ob_camera
scene.frame_start = 1; scene.frame_end = 250; scene.frame_set(1)
scene.render.engine = 'BLENDER_EEVEE_NEXT'
scene.render.image_settings.color_mode = 'RGB'
scene.render.image_settings.compression = 90
scene.render.resolution_percentage = 50
scene.render.dither_intensity = 0.0
scene.render.bake_margin = 2
scene.render.bake_bias = 0.0
scene.cycles.use_denoising = False
scene.cycles.samples = 10
scene.cycles.sampling_pattern = 'TABULATED_SOBOL'
scene.cycles.light_sampling_threshold = 0.0
scene.cycles.use_adaptive_sampling = False
scene.cycles.use_light_tree = False
scene.cycles.blur_glossy = 0.0
scene.cycles.volume_bounces = 1
scene.cycles.pixel_filter_type = 'GAUSSIAN'
scene.cycles.sample_clamp_indirect = 0.0
scene.view_settings.view_transform = 'Standard'
bpy.context.view_layer.update()
